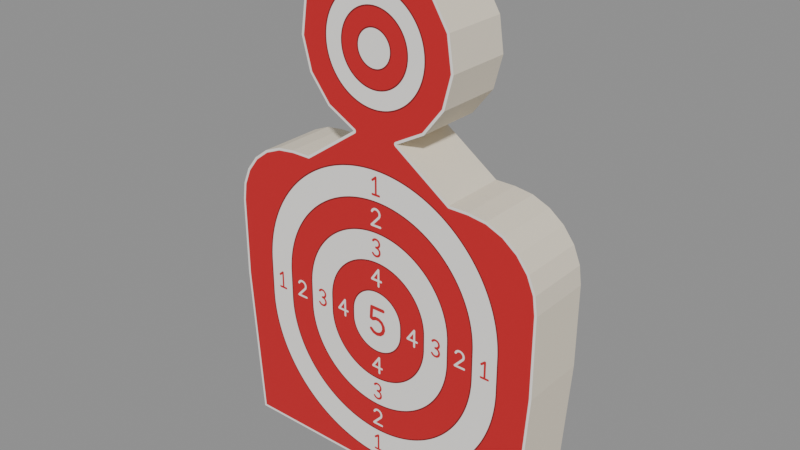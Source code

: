 # Source: targets.blend  (saved by Blender 5.1.30; exported with 4.5.12 LTS)
import bpy
from mathutils import Matrix  # noqa: F401  (used for matrix-valued properties, if any)

bpy.ops.wm.read_factory_settings(use_empty=True)
scene = bpy.context.scene
scene.name = 'Scene'

# ---- images (referenced by path relative to the original .blend; pixels are not part of the script)
import os
ASSET_DIR = os.environ.get("B2B_ASSET_DIR", "")  # directory of the original .blend (textures are referenced by path, not embedded)
HERE = os.path.dirname(os.path.abspath(__file__))  # packed textures are extracted next to this script under _unpacked/

def load_image(name, relpath, width, height, colorspace="sRGB"):
    """Load a texture the original file referenced (path relative to the .blend, or extracted next to this script)."""
    p = next((c for c in (os.path.join(HERE, relpath), os.path.join(ASSET_DIR, relpath)) if relpath and os.path.exists(c)), "")
    if p:
        img = bpy.data.images.load(p, check_existing=True)
        img.name = name
    else:  # same state as the original file: an image datablock whose file is absent (Cycles renders it pink)
        img = bpy.data.images.new(name, width, height)
        img.source = "FILE"
        img.filepath = "//" + (relpath or name)
    img.colorspace_settings.name = colorspace
    return img
img_face = load_image('Face', '_unpacked/Face.7035b4f8.png', 2048, 2048, 'sRGB')

# ---- materials (node trees are filled in below, after node groups)
mat_face = bpy.data.materials.new('Face')
mat_face.diffuse_color = (0.8, 0.1, 0.1, 1.0)
mat_inside = bpy.data.materials.new('Inside')
mat_inside.diffuse_color = (0.82, 0.74, 0.6, 1.0)

# ---- material node trees
mat_face.use_nodes = True; mat_face.node_tree.nodes.clear()
_N = mat_face.node_tree.nodes; _L = mat_face.node_tree.links
n0 = _N.new('ShaderNodeBsdfPrincipled'); n0.name = 'Principled BSDF'; n0.location = (-200, 100)
n0.inputs[2].default_value = 0.8
n1 = _N.new('ShaderNodeOutputMaterial'); n1.name = 'Material Output'; n1.location = (200, 100)
n2 = _N.new('ShaderNodeTexImage'); n2.name = 'Face Texture'; n2.location = (-420, 260)
n2.label = 'Face Texture'
n2.image = img_face
_L.new(n0.outputs[0], n1.inputs[0])
_L.new(n2.outputs[0], n0.inputs[0])
n1.is_active_output = True
mat_inside.use_nodes = True; mat_inside.node_tree.nodes.clear()
_N = mat_inside.node_tree.nodes; _L = mat_inside.node_tree.links
n0 = _N.new('ShaderNodeBsdfPrincipled'); n0.name = 'Principled BSDF'; n0.location = (-200, 100)
n0.inputs[0].default_value = (0.82, 0.74, 0.6, 1.0)
n0.inputs[2].default_value = 0.8
n1 = _N.new('ShaderNodeOutputMaterial'); n1.name = 'Material Output'; n1.location = (200, 100)
_L.new(n0.outputs[0], n1.inputs[0])
n1.is_active_output = True

# ---- meshes
me_head = bpy.data.meshes.new('Head')
me_head.from_pydata([(0.04293, -0.06, 0.1728), (0.09511, -0.06, 0.2013), (0.1318, -0.06, 0.248), (0.147, -0.06, 0.3055), (0.1382, -0.06, 0.3642), (0.1069, -0.06, 0.4148), (0.0582, -0.06, 0.4488), (9.013e-18, -0.06, 0.4608), (-0.0582, -0.06, 0.4488), (-0.1069, -0.06, 0.4148), (-0.1382, -0.06, 0.3642), (-0.147, -0.06, 0.3055), (-0.1318, -0.06, 0.248), (-0.09511, -0.06, 0.2013), (-0.04293, -0.06, 0.1728), (0.04293, 0.06, 0.1728), (0.09511, 0.06, 0.2013), (0.1318, 0.06, 0.248), (0.147, 0.06, 0.3055), (0.1382, 0.06, 0.3642), (0.1069, 0.06, 0.4148), (0.0582, 0.06, 0.4488), (9.013e-18, 0.06, 0.4608), (-0.0582, 0.06, 0.4488), (-0.1069, 0.06, 0.4148), (-0.1382, 0.06, 0.3642), (-0.147, 0.06, 0.3055), (-0.1318, 0.06, 0.248), (-0.09511, 0.06, 0.2013), (-0.04293, 0.06, 0.1728)], [], [(14, 0, 1, 2, 3, 4, 5, 6, 7, 8, 9, 10, 11, 12, 13), (15, 29, 28, 27, 26, 25, 24, 23, 22, 21, 20, 19, 18, 17, 16), (0, 15, 16, 1), (1, 16, 17, 2), (2, 17, 18, 3), (3, 18, 19, 4), (4, 19, 20, 5), (5, 20, 21, 6), (6, 21, 22, 7), (7, 22, 23, 8), (8, 23, 24, 9), (9, 24, 25, 10), (10, 25, 26, 11), (11, 26, 27, 12), (12, 27, 28, 13), (13, 28, 29, 14), (14, 29, 15, 0)])
me_head.polygons.foreach_set('material_index', [0, 0, 1, 1, 1, 1, 1, 1, 1, 1, 1, 1, 1, 1, 1, 1, 1])
_uv = me_head.uv_layers.new(name='UVMap')
_uv.uv.foreach_set('vector', [0.4571, 0.6728, 0.5429, 0.6728, 0.5951, 0.7013, 0.6318, 0.748, 0.647, 0.8055, 0.6382, 0.8642, 0.6069, 0.9148, 0.5582, 0.9488, 0.5, 0.9608, 0.4418, 0.9488, 0.3931, 0.9148, 0.3618, 0.8642, 0.353, 0.8055, 0.3682, 0.748, 0.4049, 0.7013, 0.5429, 0.6728, 0.4571, 0.6728, 0.4049, 0.7013, 0.3682, 0.748, 0.353, 0.8055, 0.3618, 0.8642, 0.3931, 0.9148, 0.4418, 0.9488, 0.5, 0.9608, 0.5582, 0.9488, 0.6069, 0.9148, 0.6382, 0.8642, 0.647, 0.8055, 0.6318, 0.748, 0.5951, 0.7013, 0.5429, 0.6728, 0.5429, 0.6728, 0.5951, 0.7013, 0.5951, 0.7013, 0.5951, 0.7013, 0.5951, 0.7013, 0.6318, 0.748, 0.6318, 0.748, 0.6318, 0.748, 0.6318, 0.748, 0.647, 0.8055, 0.647, 0.8055, 0.647, 0.8055, 0.647, 0.8055, 0.6382, 0.8642, 0.6382, 0.8642, 0.6382, 0.8642, 0.6382, 0.8642, 0.6069, 0.9148, 0.6069, 0.9148, 0.6069, 0.9148, 0.6069, 0.9148, 0.5582, 0.9488, 0.5582, 0.9488, 0.5582, 0.9488, 0.5582, 0.9488, 0.5, 0.9608, 0.5, 0.9608, 0.5, 0.9608, 0.5, 0.9608, 0.4418, 0.9488, 0.4418, 0.9488, 0.4418, 0.9488, 0.4418, 0.9488, 0.3931, 0.9148, 0.3931, 0.9148, 0.3931, 0.9148, 0.3931, 0.9148, 0.3618, 0.8642, 0.3618, 0.8642, 0.3618, 0.8642, 0.3618, 0.8642, 0.353, 0.8055, 0.353, 0.8055, 0.353, 0.8055, 0.353, 0.8055, 0.3682, 0.748, 0.3682, 0.748, 0.3682, 0.748, 0.3682, 0.748, 0.4049, 0.7013, 0.4049, 0.7013, 0.4049, 0.7013, 0.4049, 0.7013, 0.4571, 0.6728, 0.4571, 0.6728, 0.4571, 0.6728, 0.4571, 0.6728, 0.5429, 0.6728, 0.5429, 0.6728])
me_head.materials.append(mat_face)
me_head.materials.append(mat_inside)
me_head.update()
me_left = bpy.data.meshes.new('Left')
me_left.from_pydata([(-0.144, -0.06, 0.1024), (-0.1792, -0.06, 0.1024), (-0.2123, -0.06, 0.09804), (-0.2432, -0.06, 0.08525), (-0.2697, -0.06, 0.06491), (-0.2901, -0.06, 0.0384), (-0.3028, -0.06, 0.007529), (-0.3072, -0.06, -0.0256), (-0.3072, -0.06, -0.1728), (-0.288, -0.06, -0.4608), (-0.144, -0.06, -0.4608), (-0.144, 0.06, 0.1024), (-0.1792, 0.06, 0.1024), (-0.2123, 0.06, 0.09804), (-0.2432, 0.06, 0.08525), (-0.2697, 0.06, 0.06491), (-0.2901, 0.06, 0.0384), (-0.3028, 0.06, 0.007529), (-0.3072, 0.06, -0.0256), (-0.3072, 0.06, -0.1728), (-0.288, 0.06, -0.4608), (-0.144, 0.06, -0.4608)], [], [(10, 0, 1, 2, 3, 4, 5, 6, 7, 8, 9), (11, 21, 20, 19, 18, 17, 16, 15, 14, 13, 12), (0, 11, 12, 1), (1, 12, 13, 2), (2, 13, 14, 3), (3, 14, 15, 4), (4, 15, 16, 5), (5, 16, 17, 6), (6, 17, 18, 7), (7, 18, 19, 8), (8, 19, 20, 9), (9, 20, 21, 10), (10, 21, 11, 0)])
me_left.polygons.foreach_set('material_index', [0, 0, 1, 1, 1, 1, 1, 1, 1, 1, 1, 1, 1])
_uv = me_left.uv_layers.new(name='UVMap')
_uv.uv.foreach_set('vector', [0.356, 0.0392, 0.356, 0.6024, 0.3208, 0.6024, 0.2877, 0.598, 0.2568, 0.5853, 0.2303, 0.5649, 0.2099, 0.5384, 0.1972, 0.5075, 0.1928, 0.4744, 0.1928, 0.3272, 0.212, 0.0392, 0.356, 0.6024, 0.356, 0.0392, 0.212, 0.0392, 0.1928, 0.3272, 0.1928, 0.4744, 0.1972, 0.5075, 0.2099, 0.5384, 0.2303, 0.5649, 0.2568, 0.5853, 0.2877, 0.598, 0.3208, 0.6024, 0.356, 0.6024, 0.356, 0.6024, 0.3208, 0.6024, 0.3208, 0.6024, 0.3208, 0.6024, 0.3208, 0.6024, 0.2877, 0.598, 0.2877, 0.598, 0.2877, 0.598, 0.2877, 0.598, 0.2568, 0.5853, 0.2568, 0.5853, 0.2568, 0.5853, 0.2568, 0.5853, 0.2303, 0.5649, 0.2303, 0.5649, 0.2303, 0.5649, 0.2303, 0.5649, 0.2099, 0.5384, 0.2099, 0.5384, 0.2099, 0.5384, 0.2099, 0.5384, 0.1972, 0.5075, 0.1972, 0.5075, 0.1972, 0.5075, 0.1972, 0.5075, 0.1928, 0.4744, 0.1928, 0.4744, 0.1928, 0.4744, 0.1928, 0.4744, 0.1928, 0.3272, 0.1928, 0.3272, 0.1928, 0.3272, 0.1928, 0.3272, 0.212, 0.0392, 0.212, 0.0392, 0.212, 0.0392, 0.212, 0.0392, 0.356, 0.0392, 0.356, 0.0392, 0.356, 0.0392, 0.356, 0.0392, 0.356, 0.6024, 0.356, 0.6024])
me_left.materials.append(mat_face)
me_left.materials.append(mat_inside)
me_left.update()
me_center = bpy.data.meshes.new('Center')
me_center.from_pydata([(0.144, -0.06, -0.4608), (0.144, -0.06, 0.1024), (0.04293, -0.06, 0.1728), (-0.04293, -0.06, 0.1728), (-0.144, -0.06, 0.1024), (-0.144, -0.06, -0.4608), (0.144, 0.06, -0.4608), (0.144, 0.06, 0.1024), (0.04293, 0.06, 0.1728), (-0.04293, 0.06, 0.1728), (-0.144, 0.06, 0.1024), (-0.144, 0.06, -0.4608)], [], [(5, 0, 1, 2, 3, 4), (6, 11, 10, 9, 8, 7), (0, 6, 7, 1), (1, 7, 8, 2), (2, 8, 9, 3), (3, 9, 10, 4), (4, 10, 11, 5), (5, 11, 6, 0)])
me_center.polygons.foreach_set('material_index', [0, 0, 1, 1, 1, 1, 1, 1])
_uv = me_center.uv_layers.new(name='UVMap')
_uv.uv.foreach_set('vector', [0.356, 0.0392, 0.644, 0.0392, 0.644, 0.6024, 0.5429, 0.6728, 0.4571, 0.6728, 0.356, 0.6024, 0.644, 0.0392, 0.356, 0.0392, 0.356, 0.6024, 0.4571, 0.6728, 0.5429, 0.6728, 0.644, 0.6024, 0.644, 0.0392, 0.644, 0.0392, 0.644, 0.6024, 0.644, 0.6024, 0.644, 0.6024, 0.644, 0.6024, 0.5429, 0.6728, 0.5429, 0.6728, 0.5429, 0.6728, 0.5429, 0.6728, 0.4571, 0.6728, 0.4571, 0.6728, 0.4571, 0.6728, 0.4571, 0.6728, 0.356, 0.6024, 0.356, 0.6024, 0.356, 0.6024, 0.356, 0.6024, 0.356, 0.0392, 0.356, 0.0392, 0.356, 0.0392, 0.356, 0.0392, 0.644, 0.0392, 0.644, 0.0392])
me_center.materials.append(mat_face)
me_center.materials.append(mat_inside)
me_center.update()
me_right = bpy.data.meshes.new('Right')
me_right.from_pydata([(0.144, -0.06, -0.4608), (0.288, -0.06, -0.4608), (0.3072, -0.06, -0.1728), (0.3072, -0.06, -0.0256), (0.3028, -0.06, 0.007529), (0.2901, -0.06, 0.0384), (0.2697, -0.06, 0.06491), (0.2432, -0.06, 0.08525), (0.2123, -0.06, 0.09804), (0.1792, -0.06, 0.1024), (0.144, -0.06, 0.1024), (0.144, 0.06, -0.4608), (0.288, 0.06, -0.4608), (0.3072, 0.06, -0.1728), (0.3072, 0.06, -0.0256), (0.3028, 0.06, 0.007529), (0.2901, 0.06, 0.0384), (0.2697, 0.06, 0.06491), (0.2432, 0.06, 0.08525), (0.2123, 0.06, 0.09804), (0.1792, 0.06, 0.1024), (0.144, 0.06, 0.1024)], [], [(10, 0, 1, 2, 3, 4, 5, 6, 7, 8, 9), (11, 21, 20, 19, 18, 17, 16, 15, 14, 13, 12), (0, 11, 12, 1), (1, 12, 13, 2), (2, 13, 14, 3), (3, 14, 15, 4), (4, 15, 16, 5), (5, 16, 17, 6), (6, 17, 18, 7), (7, 18, 19, 8), (8, 19, 20, 9), (9, 20, 21, 10), (10, 21, 11, 0)])
me_right.polygons.foreach_set('material_index', [0, 0, 1, 1, 1, 1, 1, 1, 1, 1, 1, 1, 1])
_uv = me_right.uv_layers.new(name='UVMap')
_uv.uv.foreach_set('vector', [0.644, 0.6024, 0.644, 0.0392, 0.788, 0.0392, 0.8072, 0.3272, 0.8072, 0.4744, 0.8028, 0.5075, 0.7901, 0.5384, 0.7697, 0.5649, 0.7432, 0.5853, 0.7123, 0.598, 0.6792, 0.6024, 0.644, 0.0392, 0.644, 0.6024, 0.6792, 0.6024, 0.7123, 0.598, 0.7432, 0.5853, 0.7697, 0.5649, 0.7901, 0.5384, 0.8028, 0.5075, 0.8072, 0.4744, 0.8072, 0.3272, 0.788, 0.0392, 0.644, 0.0392, 0.644, 0.0392, 0.788, 0.0392, 0.788, 0.0392, 0.788, 0.0392, 0.788, 0.0392, 0.8072, 0.3272, 0.8072, 0.3272, 0.8072, 0.3272, 0.8072, 0.3272, 0.8072, 0.4744, 0.8072, 0.4744, 0.8072, 0.4744, 0.8072, 0.4744, 0.8028, 0.5075, 0.8028, 0.5075, 0.8028, 0.5075, 0.8028, 0.5075, 0.7901, 0.5384, 0.7901, 0.5384, 0.7901, 0.5384, 0.7901, 0.5384, 0.7697, 0.5649, 0.7697, 0.5649, 0.7697, 0.5649, 0.7697, 0.5649, 0.7432, 0.5853, 0.7432, 0.5853, 0.7432, 0.5853, 0.7432, 0.5853, 0.7123, 0.598, 0.7123, 0.598, 0.7123, 0.598, 0.7123, 0.598, 0.6792, 0.6024, 0.6792, 0.6024, 0.6792, 0.6024, 0.6792, 0.6024, 0.644, 0.6024, 0.644, 0.6024, 0.644, 0.6024, 0.644, 0.6024, 0.644, 0.0392, 0.644, 0.0392])
me_right.materials.append(mat_face)
me_right.materials.append(mat_inside)
me_right.update()

# ---- objects
ob_cartoontarget = bpy.data.objects.new('CartoonTarget', None)
ob_head = bpy.data.objects.new('Head', me_head)
ob_left = bpy.data.objects.new('Left', me_left)
ob_center = bpy.data.objects.new('Center', me_center)
ob_right = bpy.data.objects.new('Right', me_right)

# ---- transforms, parenting, visibility, modifiers, constraints
ob_cartoontarget.location = (0.0, 0.0, 0.0)
ob_cartoontarget.empty_display_size = 0.3
ob_head.parent = ob_cartoontarget
ob_head.location = (0.0, 0.0, 0.0)
ob_left.parent = ob_cartoontarget
ob_left.location = (0.0, 0.0, 0.0)
ob_center.parent = ob_cartoontarget
ob_center.location = (0.0, 0.0, 0.0)
ob_right.parent = ob_cartoontarget
ob_right.location = (0.0, 0.0, 0.0)

# ---- collection membership
scene.collection.objects.link(ob_cartoontarget)
scene.collection.objects.link(ob_head)
scene.collection.objects.link(ob_left)
scene.collection.objects.link(ob_center)
scene.collection.objects.link(ob_right)

# ---- scene / render settings (as saved in the file)
scene.frame_start = 1; scene.frame_end = 250; scene.frame_set(1)
scene.render.engine = 'BLENDER_EEVEE_NEXT'
scene.render.bake_bias = 0.0
scene.render.bake_samples = 0
scene.cycles.sampling_pattern = 'TABULATED_SOBOL'
scene.eevee.use_volume_custom_range = False
bpy.context.view_layer.update()

# ---- added for rendering (the .blend has no active camera and no usable light): camera, sun + grey world if the file has none
cam_auto = bpy.data.cameras.new('AutoCamera')
cam_auto.lens = 50.0
cam_auto.sensor_width = 36.0
cam_auto.clip_end = 1000.0
ob_auto_camera = bpy.data.objects.new('AutoCamera', cam_auto)
scene.collection.objects.link(ob_auto_camera)
ob_auto_camera.location = (1.0308, -1.23696, 0.824639)
ob_auto_camera.rotation_euler = (1.09748, -7.21219e-08, 0.694738)
scene.camera = ob_auto_camera
light_auto_sun = bpy.data.lights.new('AutoSun', 'SUN')
light_auto_sun.energy = 3.0
light_auto_sun.angle = 0.0523599
ob_auto_sun = bpy.data.objects.new('AutoSun', light_auto_sun)
scene.collection.objects.link(ob_auto_sun)
ob_auto_sun.rotation_euler = (0.872665, 0.174533, 0.523599)
if scene.world is None:
    world_auto = bpy.data.worlds.new('AutoWorld')
    world_auto.color = (0.3, 0.3, 0.3)
    scene.world = world_auto
bpy.context.view_layer.update()

